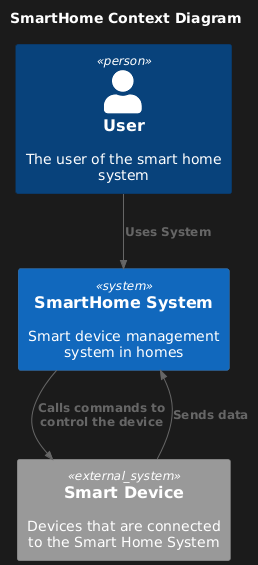

The diagram above was rendered by PlantUML. Its source (embedded in the PNG):
@startuml
!includeurl https://raw.githubusercontent.com/RicardoNiepel/C4-PlantUML/master/C4_Component.puml

title SmartHome Context Diagram

Person(user, "User", "The user of the smart home system")
System(SmartHomeSystem, "SmartHome System", "Smart device management system in homes")

System_Ext(SmartDevice, "Smart Device", "Devices that are connected to the Smart Home System")

Rel(user, SmartHomeSystem, "Uses System")
Rel(SmartHomeSystem, SmartDevice, "Calls commands to control the device")
Rel(SmartDevice, SmartHomeSystem, "Sends data")
@enduml